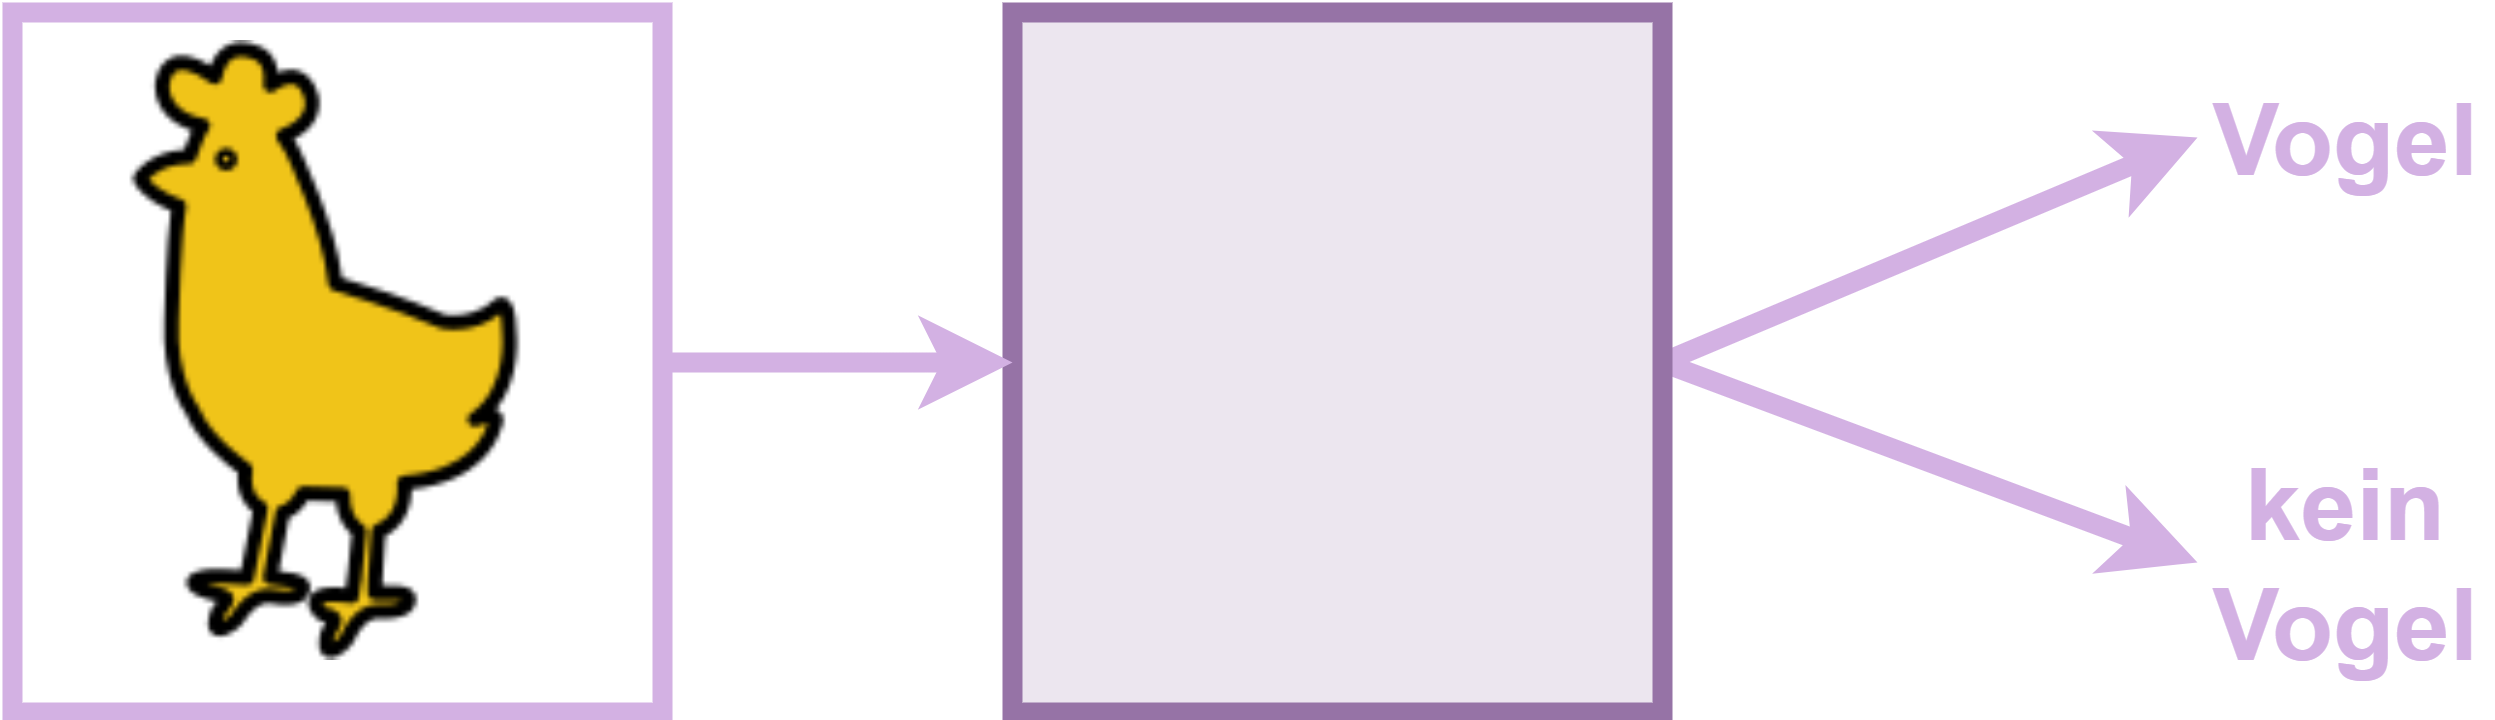

The diagram above was exported from draw.io. Its source (the exported page's mxGraphModel, read from the mxfile embedded in the PNG):
<mxGraphModel dx="1426" dy="905" grid="1" gridSize="10" guides="1" tooltips="1" connect="1" arrows="1" fold="1" page="1" pageScale="1" pageWidth="827" pageHeight="1169" math="0" shadow="0">
  <root>
    <mxCell id="0" />
    <mxCell id="1" parent="0" />
    <mxCell id="2" style="edgeStyle=none;rounded=0;orthogonalLoop=1;jettySize=auto;html=1;exitX=1;exitY=0.5;exitDx=0;exitDy=0;entryX=0;entryY=0.5;entryDx=0;entryDy=0;strokeWidth=4;strokeColor=light-dark(#D3B1E3,#EDEDED);" edge="1" source="4" target="8" parent="1">
      <mxGeometry relative="1" as="geometry" />
    </mxCell>
    <mxCell id="3" style="edgeStyle=none;rounded=0;orthogonalLoop=1;jettySize=auto;html=1;exitX=1;exitY=0.5;exitDx=0;exitDy=0;entryX=0;entryY=0.5;entryDx=0;entryDy=0;strokeWidth=4;strokeColor=light-dark(#D3B1E3,#EDEDED);" edge="1" source="4" target="9" parent="1">
      <mxGeometry relative="1" as="geometry" />
    </mxCell>
    <mxCell id="4" value="" style="rounded=0;whiteSpace=wrap;html=1;fillColor=light-dark(#ece6ef, #392f3f);strokeColor=#9673a6;strokeWidth=4;" vertex="1" parent="1">
      <mxGeometry x="1270" y="140" width="130" height="140" as="geometry" />
    </mxCell>
    <mxCell id="5" style="edgeStyle=none;rounded=0;orthogonalLoop=1;jettySize=auto;html=1;exitX=1;exitY=0.5;exitDx=0;exitDy=0;entryX=0;entryY=0.5;entryDx=0;entryDy=0;strokeColor=light-dark(#d3b1e3, #ededed);strokeWidth=4;" edge="1" source="6" target="4" parent="1">
      <mxGeometry relative="1" as="geometry" />
    </mxCell>
    <mxCell id="6" value="" style="rounded=0;whiteSpace=wrap;html=1;strokeColor=light-dark(#d3b1e3, #ededed);strokeWidth=4;" vertex="1" parent="1">
      <mxGeometry x="1070" y="140" width="130" height="140" as="geometry" />
    </mxCell>
    <mxCell id="7" value="" style="shape=image;html=1;verticalAlign=top;verticalLabelPosition=bottom;labelBackgroundColor=#ffffff;imageAspect=0;aspect=fixed;image=https://cdn2.iconfinder.com/data/icons/spring-30/30/Chicken-128.png" vertex="1" parent="1">
      <mxGeometry x="1071" y="146" width="124" height="124" as="geometry" />
    </mxCell>
    <mxCell id="8" value="Vogel" style="text;html=1;align=center;verticalAlign=middle;whiteSpace=wrap;rounded=0;fontSize=20;fontStyle=1;fontColor=light-dark(#d3b1e3, #ededed);" vertex="1" parent="1">
      <mxGeometry x="1507" y="150" width="60" height="30" as="geometry" />
    </mxCell>
    <mxCell id="9" value="kein Vogel" style="text;html=1;align=center;verticalAlign=middle;whiteSpace=wrap;rounded=0;fontSize=20;fontStyle=1;fontColor=light-dark(#d3b1e3, #ededed);" vertex="1" parent="1">
      <mxGeometry x="1507" y="235" width="60" height="30" as="geometry" />
    </mxCell>
  </root>
</mxGraphModel>